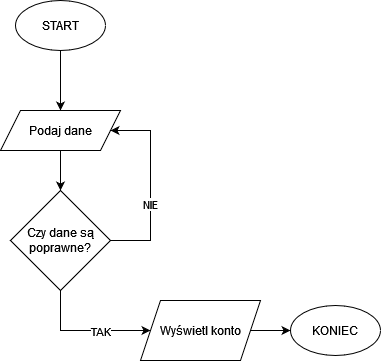

The diagram above was exported from draw.io. Its source (the exported page's mxGraphModel, read from the mxfile embedded in the PNG):
<mxGraphModel dx="954" dy="574" grid="1" gridSize="10" guides="1" tooltips="1" connect="1" arrows="1" fold="1" page="1" pageScale="1" pageWidth="827" pageHeight="1169" math="0" shadow="0">
  <root>
    <mxCell id="0" />
    <mxCell id="1" parent="0" />
    <mxCell id="Q5o8wjpd5lYpWYsuWVzP-1" style="edgeStyle=orthogonalEdgeStyle;rounded=0;orthogonalLoop=1;jettySize=auto;html=1;" edge="1" parent="1" source="Q5o8wjpd5lYpWYsuWVzP-2" target="Q5o8wjpd5lYpWYsuWVzP-5">
      <mxGeometry relative="1" as="geometry" />
    </mxCell>
    <mxCell id="Q5o8wjpd5lYpWYsuWVzP-2" value="START" style="ellipse;whiteSpace=wrap;html=1;" vertex="1" parent="1">
      <mxGeometry x="275" y="250" width="90" height="50" as="geometry" />
    </mxCell>
    <mxCell id="Q5o8wjpd5lYpWYsuWVzP-3" value="KONIEC" style="ellipse;whiteSpace=wrap;html=1;" vertex="1" parent="1">
      <mxGeometry x="550" y="555" width="90" height="50" as="geometry" />
    </mxCell>
    <mxCell id="Q5o8wjpd5lYpWYsuWVzP-4" style="edgeStyle=orthogonalEdgeStyle;rounded=0;orthogonalLoop=1;jettySize=auto;html=1;" edge="1" parent="1" source="Q5o8wjpd5lYpWYsuWVzP-5" target="Q5o8wjpd5lYpWYsuWVzP-10">
      <mxGeometry relative="1" as="geometry" />
    </mxCell>
    <mxCell id="Q5o8wjpd5lYpWYsuWVzP-5" value="Podaj dane" style="shape=parallelogram;perimeter=parallelogramPerimeter;whiteSpace=wrap;html=1;fixedSize=1;" vertex="1" parent="1">
      <mxGeometry x="260" y="360" width="120" height="40" as="geometry" />
    </mxCell>
    <mxCell id="Q5o8wjpd5lYpWYsuWVzP-6" style="edgeStyle=orthogonalEdgeStyle;rounded=0;orthogonalLoop=1;jettySize=auto;html=1;" edge="1" parent="1" source="Q5o8wjpd5lYpWYsuWVzP-10" target="Q5o8wjpd5lYpWYsuWVzP-12">
      <mxGeometry relative="1" as="geometry">
        <mxPoint x="414" y="580" as="targetPoint" />
        <Array as="points">
          <mxPoint x="320" y="580" />
        </Array>
      </mxGeometry>
    </mxCell>
    <mxCell id="Q5o8wjpd5lYpWYsuWVzP-7" value="TAK" style="edgeLabel;html=1;align=center;verticalAlign=middle;resizable=0;points=[];" vertex="1" connectable="0" parent="Q5o8wjpd5lYpWYsuWVzP-6">
      <mxGeometry x="-0.175" y="-1" relative="1" as="geometry">
        <mxPoint x="25" y="-1" as="offset" />
      </mxGeometry>
    </mxCell>
    <mxCell id="Q5o8wjpd5lYpWYsuWVzP-8" style="edgeStyle=orthogonalEdgeStyle;rounded=0;orthogonalLoop=1;jettySize=auto;html=1;" edge="1" parent="1" source="Q5o8wjpd5lYpWYsuWVzP-10" target="Q5o8wjpd5lYpWYsuWVzP-5">
      <mxGeometry relative="1" as="geometry">
        <mxPoint x="360" y="430" as="targetPoint" />
        <Array as="points">
          <mxPoint x="410" y="490" />
          <mxPoint x="410" y="380" />
        </Array>
      </mxGeometry>
    </mxCell>
    <mxCell id="Q5o8wjpd5lYpWYsuWVzP-9" value="NIE" style="edgeLabel;html=1;align=center;verticalAlign=middle;resizable=0;points=[];" vertex="1" connectable="0" parent="Q5o8wjpd5lYpWYsuWVzP-8">
      <mxGeometry x="-0.1894" y="1" relative="1" as="geometry">
        <mxPoint as="offset" />
      </mxGeometry>
    </mxCell>
    <mxCell id="Q5o8wjpd5lYpWYsuWVzP-10" value="Czy dane są poprawne?" style="rhombus;whiteSpace=wrap;html=1;" vertex="1" parent="1">
      <mxGeometry x="270" y="440" width="100" height="100" as="geometry" />
    </mxCell>
    <mxCell id="Q5o8wjpd5lYpWYsuWVzP-11" style="edgeStyle=orthogonalEdgeStyle;rounded=0;orthogonalLoop=1;jettySize=auto;html=1;" edge="1" parent="1" source="Q5o8wjpd5lYpWYsuWVzP-12" target="Q5o8wjpd5lYpWYsuWVzP-3">
      <mxGeometry relative="1" as="geometry" />
    </mxCell>
    <mxCell id="Q5o8wjpd5lYpWYsuWVzP-12" value="Wyświetl konto" style="shape=parallelogram;perimeter=parallelogramPerimeter;whiteSpace=wrap;html=1;fixedSize=1;" vertex="1" parent="1">
      <mxGeometry x="400" y="550" width="120" height="60" as="geometry" />
    </mxCell>
  </root>
</mxGraphModel>